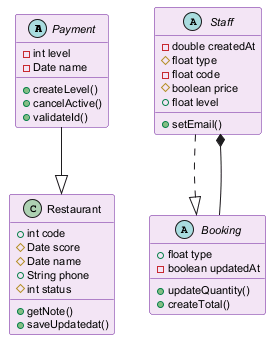

The diagram above was rendered by PlantUML. Its source (embedded in the PNG):
@startuml
skinparam backgroundColor #FFFFFF
skinparam classBackgroundColor #F3E5F5
skinparam classBorderColor #6A1B9A
skinparam defaultFontSize 11
abstract class Payment {
  -int level
  -Date name
  +createLevel()
  +cancelActive()
  +validateId()
}
abstract class Staff {
  -double createdAt
  #float type
  -float code
  #boolean price
  +float level
  +setEmail()
}
class Restaurant {
  +int code
  #Date score
  #Date name
  +String phone
  #int status
  +getNote()
  +saveUpdatedat()
}
abstract class Booking {
  +float type
  -boolean updatedAt
  +updateQuantity()
  +createTotal()
}
Booking --* Staff
Payment --|> Restaurant
Staff ..|> Booking
@enduml